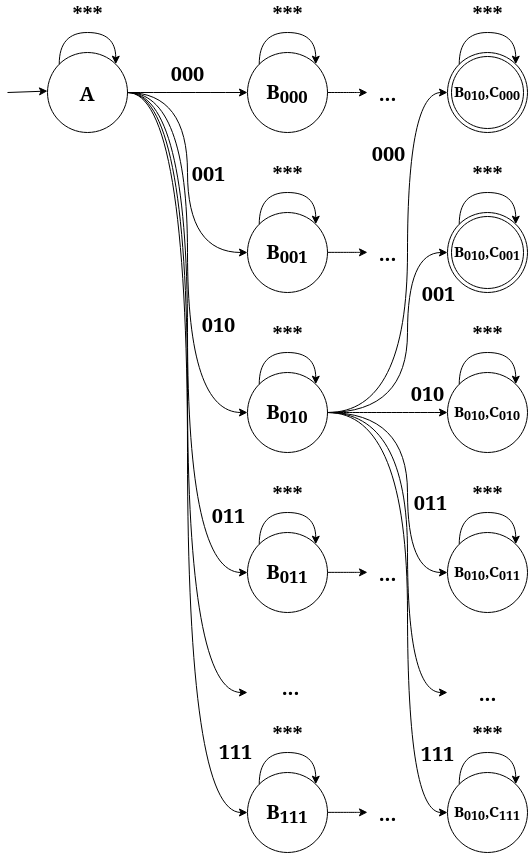

The diagram above was exported from draw.io. Its source (the exported page's mxGraphModel, read from the mxfile embedded in the PNG):
<mxGraphModel dx="2031" dy="1127" grid="1" gridSize="10" guides="1" tooltips="1" connect="1" arrows="1" fold="1" page="1" pageScale="1" pageWidth="850" pageHeight="1100" math="0" shadow="0">
  <root>
    <mxCell id="0" />
    <mxCell id="1" parent="0" />
    <mxCell id="8of2peFTkCoCYiX2mbal-2" value="&lt;font style=&quot;font-size: 15px&quot;&gt;&lt;b&gt;&lt;font style=&quot;font-size: 15px&quot;&gt;B&lt;/font&gt;&lt;sub&gt;010&lt;/sub&gt;,C&lt;sub&gt;000&lt;/sub&gt;&lt;br&gt;&lt;sub&gt;&lt;/sub&gt;&lt;/b&gt;&lt;/font&gt;" style="ellipse;shape=doubleEllipse;whiteSpace=wrap;html=1;aspect=fixed;" vertex="1" parent="1">
      <mxGeometry x="520" y="320" width="80" height="80" as="geometry" />
    </mxCell>
    <mxCell id="8of2peFTkCoCYiX2mbal-5" value="" style="endArrow=classic;html=1;" edge="1" parent="1" target="8of2peFTkCoCYiX2mbal-21">
      <mxGeometry width="50" height="50" relative="1" as="geometry">
        <mxPoint x="80" y="360" as="sourcePoint" />
        <mxPoint x="120" y="360" as="targetPoint" />
      </mxGeometry>
    </mxCell>
    <mxCell id="8of2peFTkCoCYiX2mbal-17" value="&lt;font style=&quot;font-size: 20px&quot;&gt;&lt;b&gt;&lt;font style=&quot;font-size: 20px&quot;&gt;B&lt;/font&gt;&lt;sub&gt;000&lt;/sub&gt;&lt;/b&gt;&lt;/font&gt;" style="ellipse;whiteSpace=wrap;html=1;aspect=fixed;" vertex="1" parent="1">
      <mxGeometry x="320" y="320" width="80" height="80" as="geometry" />
    </mxCell>
    <mxCell id="8of2peFTkCoCYiX2mbal-18" value="&lt;font style=&quot;font-size: 20px&quot;&gt;&lt;b&gt;&lt;font style=&quot;font-size: 20px&quot;&gt;***&lt;/font&gt;&lt;/b&gt;&lt;/font&gt;" style="edgeStyle=orthogonalEdgeStyle;curved=1;rounded=0;orthogonalLoop=1;jettySize=auto;html=1;exitX=0;exitY=0;exitDx=0;exitDy=0;entryX=1;entryY=0;entryDx=0;entryDy=0;" edge="1" parent="1" source="8of2peFTkCoCYiX2mbal-17" target="8of2peFTkCoCYiX2mbal-17">
      <mxGeometry y="20" relative="1" as="geometry">
        <Array as="points">
          <mxPoint x="332" y="300" />
          <mxPoint x="388" y="300" />
        </Array>
        <mxPoint as="offset" />
      </mxGeometry>
    </mxCell>
    <mxCell id="8of2peFTkCoCYiX2mbal-25" style="edgeStyle=orthogonalEdgeStyle;curved=1;rounded=0;orthogonalLoop=1;jettySize=auto;html=1;" edge="1" parent="1" source="8of2peFTkCoCYiX2mbal-21" target="8of2peFTkCoCYiX2mbal-26">
      <mxGeometry relative="1" as="geometry">
        <mxPoint x="270" y="520" as="targetPoint" />
        <Array as="points">
          <mxPoint x="260" y="360" />
          <mxPoint x="260" y="520" />
        </Array>
      </mxGeometry>
    </mxCell>
    <mxCell id="8of2peFTkCoCYiX2mbal-28" value="&lt;b&gt;&lt;font style=&quot;font-size: 20px&quot;&gt;001&lt;/font&gt;&lt;/b&gt;" style="edgeLabel;html=1;align=center;verticalAlign=middle;resizable=0;points=[];" vertex="1" connectable="0" parent="8of2peFTkCoCYiX2mbal-25">
      <mxGeometry x="0.0643" relative="1" as="geometry">
        <mxPoint x="20" y="-9" as="offset" />
      </mxGeometry>
    </mxCell>
    <mxCell id="8of2peFTkCoCYiX2mbal-21" value="&lt;b&gt;&lt;font style=&quot;font-size: 20px&quot;&gt;A&lt;/font&gt;&lt;/b&gt;" style="ellipse;whiteSpace=wrap;html=1;aspect=fixed;" vertex="1" parent="1">
      <mxGeometry x="120" y="320" width="80" height="80" as="geometry" />
    </mxCell>
    <mxCell id="8of2peFTkCoCYiX2mbal-22" value="&lt;font style=&quot;font-size: 20px&quot;&gt;&lt;b&gt;&lt;font style=&quot;font-size: 20px&quot;&gt;***&lt;/font&gt;&lt;/b&gt;&lt;/font&gt;" style="edgeStyle=orthogonalEdgeStyle;curved=1;rounded=0;orthogonalLoop=1;jettySize=auto;html=1;exitX=0;exitY=0;exitDx=0;exitDy=0;entryX=1;entryY=0;entryDx=0;entryDy=0;" edge="1" parent="1" source="8of2peFTkCoCYiX2mbal-21" target="8of2peFTkCoCYiX2mbal-21">
      <mxGeometry y="20" relative="1" as="geometry">
        <Array as="points">
          <mxPoint x="132" y="300" />
          <mxPoint x="188" y="300" />
        </Array>
        <mxPoint as="offset" />
      </mxGeometry>
    </mxCell>
    <mxCell id="8of2peFTkCoCYiX2mbal-24" value="&lt;font style=&quot;font-size: 20px&quot;&gt;&lt;b&gt;&lt;font style=&quot;font-size: 20px&quot;&gt;000&lt;/font&gt;&lt;/b&gt;&lt;/font&gt;" style="edgeStyle=orthogonalEdgeStyle;curved=1;rounded=0;orthogonalLoop=1;jettySize=auto;html=1;" edge="1" parent="1" source="8of2peFTkCoCYiX2mbal-21">
      <mxGeometry y="20" relative="1" as="geometry">
        <Array as="points">
          <mxPoint x="250" y="360" />
          <mxPoint x="250" y="360" />
        </Array>
        <mxPoint as="offset" />
        <mxPoint x="240.01572875253788" y="281.71572875253787" as="sourcePoint" />
        <mxPoint x="320" y="360" as="targetPoint" />
      </mxGeometry>
    </mxCell>
    <mxCell id="8of2peFTkCoCYiX2mbal-26" value="&lt;font style=&quot;font-size: 20px&quot;&gt;&lt;b&gt;&lt;font style=&quot;font-size: 20px&quot;&gt;B&lt;/font&gt;&lt;sub&gt;001&lt;/sub&gt;&lt;/b&gt;&lt;/font&gt;" style="ellipse;whiteSpace=wrap;html=1;aspect=fixed;" vertex="1" parent="1">
      <mxGeometry x="320" y="480" width="80" height="80" as="geometry" />
    </mxCell>
    <mxCell id="8of2peFTkCoCYiX2mbal-27" value="&lt;font style=&quot;font-size: 20px&quot;&gt;&lt;b&gt;&lt;font style=&quot;font-size: 20px&quot;&gt;***&lt;/font&gt;&lt;/b&gt;&lt;/font&gt;" style="edgeStyle=orthogonalEdgeStyle;curved=1;rounded=0;orthogonalLoop=1;jettySize=auto;html=1;exitX=0;exitY=0;exitDx=0;exitDy=0;entryX=1;entryY=0;entryDx=0;entryDy=0;" edge="1" parent="1" source="8of2peFTkCoCYiX2mbal-26" target="8of2peFTkCoCYiX2mbal-26">
      <mxGeometry y="20" relative="1" as="geometry">
        <Array as="points">
          <mxPoint x="332" y="460" />
          <mxPoint x="388" y="460" />
        </Array>
        <mxPoint as="offset" />
      </mxGeometry>
    </mxCell>
    <mxCell id="8of2peFTkCoCYiX2mbal-29" style="edgeStyle=orthogonalEdgeStyle;curved=1;rounded=0;orthogonalLoop=1;jettySize=auto;html=1;" edge="1" parent="1" target="8of2peFTkCoCYiX2mbal-31" source="8of2peFTkCoCYiX2mbal-21">
      <mxGeometry relative="1" as="geometry">
        <mxPoint x="270" y="680" as="targetPoint" />
        <mxPoint x="200" y="520" as="sourcePoint" />
        <Array as="points">
          <mxPoint x="260" y="360" />
          <mxPoint x="260" y="680" />
        </Array>
      </mxGeometry>
    </mxCell>
    <mxCell id="8of2peFTkCoCYiX2mbal-30" value="&lt;b&gt;&lt;font style=&quot;font-size: 20px&quot;&gt;010&lt;/font&gt;&lt;/b&gt;" style="edgeLabel;html=1;align=center;verticalAlign=middle;resizable=0;points=[];" vertex="1" connectable="0" parent="8of2peFTkCoCYiX2mbal-29">
      <mxGeometry x="0.0643" relative="1" as="geometry">
        <mxPoint x="30" y="56" as="offset" />
      </mxGeometry>
    </mxCell>
    <mxCell id="8of2peFTkCoCYiX2mbal-46" style="edgeStyle=orthogonalEdgeStyle;curved=1;rounded=0;orthogonalLoop=1;jettySize=auto;html=1;" edge="1" parent="1" source="8of2peFTkCoCYiX2mbal-31">
      <mxGeometry relative="1" as="geometry">
        <mxPoint x="520.0000000000002" y="360" as="targetPoint" />
        <Array as="points">
          <mxPoint x="480" y="680" />
          <mxPoint x="480" y="360" />
        </Array>
      </mxGeometry>
    </mxCell>
    <mxCell id="8of2peFTkCoCYiX2mbal-53" value="&lt;font style=&quot;font-size: 20px&quot;&gt;&lt;b&gt;000&lt;/b&gt;&lt;/font&gt;" style="edgeLabel;html=1;align=center;verticalAlign=middle;resizable=0;points=[];" vertex="1" connectable="0" parent="8of2peFTkCoCYiX2mbal-46">
      <mxGeometry x="-0.2947" y="6" relative="1" as="geometry">
        <mxPoint x="-14" y="-185" as="offset" />
      </mxGeometry>
    </mxCell>
    <mxCell id="8of2peFTkCoCYiX2mbal-61" value="&lt;font style=&quot;font-size: 20px&quot;&gt;&lt;b&gt;010&lt;/b&gt;&lt;/font&gt;" style="edgeStyle=orthogonalEdgeStyle;curved=1;rounded=0;orthogonalLoop=1;jettySize=auto;html=1;" edge="1" parent="1" source="8of2peFTkCoCYiX2mbal-31" target="8of2peFTkCoCYiX2mbal-59">
      <mxGeometry x="0.6667" y="20" relative="1" as="geometry">
        <mxPoint as="offset" />
      </mxGeometry>
    </mxCell>
    <mxCell id="8of2peFTkCoCYiX2mbal-64" style="edgeStyle=orthogonalEdgeStyle;curved=1;rounded=0;orthogonalLoop=1;jettySize=auto;html=1;" edge="1" parent="1" source="8of2peFTkCoCYiX2mbal-31">
      <mxGeometry relative="1" as="geometry">
        <mxPoint x="520" y="840" as="targetPoint" />
        <Array as="points">
          <mxPoint x="480" y="680" />
          <mxPoint x="480" y="840" />
        </Array>
      </mxGeometry>
    </mxCell>
    <mxCell id="8of2peFTkCoCYiX2mbal-31" value="&lt;font style=&quot;font-size: 20px&quot;&gt;&lt;b&gt;&lt;font style=&quot;font-size: 20px&quot;&gt;B&lt;/font&gt;&lt;sub&gt;010&lt;/sub&gt;&lt;/b&gt;&lt;/font&gt;" style="ellipse;whiteSpace=wrap;html=1;aspect=fixed;" vertex="1" parent="1">
      <mxGeometry x="320" y="640" width="80" height="80" as="geometry" />
    </mxCell>
    <mxCell id="8of2peFTkCoCYiX2mbal-32" value="&lt;font style=&quot;font-size: 20px&quot;&gt;&lt;b&gt;&lt;font style=&quot;font-size: 20px&quot;&gt;***&lt;/font&gt;&lt;/b&gt;&lt;/font&gt;" style="edgeStyle=orthogonalEdgeStyle;curved=1;rounded=0;orthogonalLoop=1;jettySize=auto;html=1;exitX=0;exitY=0;exitDx=0;exitDy=0;entryX=1;entryY=0;entryDx=0;entryDy=0;" edge="1" parent="1" source="8of2peFTkCoCYiX2mbal-31" target="8of2peFTkCoCYiX2mbal-31">
      <mxGeometry y="20" relative="1" as="geometry">
        <Array as="points">
          <mxPoint x="332" y="620" />
          <mxPoint x="388" y="620" />
        </Array>
        <mxPoint as="offset" />
      </mxGeometry>
    </mxCell>
    <mxCell id="8of2peFTkCoCYiX2mbal-33" style="edgeStyle=orthogonalEdgeStyle;curved=1;rounded=0;orthogonalLoop=1;jettySize=auto;html=1;" edge="1" parent="1" target="8of2peFTkCoCYiX2mbal-35" source="8of2peFTkCoCYiX2mbal-21">
      <mxGeometry relative="1" as="geometry">
        <mxPoint x="270" y="840" as="targetPoint" />
        <mxPoint x="200" y="680" as="sourcePoint" />
        <Array as="points">
          <mxPoint x="260" y="360" />
          <mxPoint x="260" y="840" />
        </Array>
      </mxGeometry>
    </mxCell>
    <mxCell id="8of2peFTkCoCYiX2mbal-34" value="&lt;b&gt;&lt;font style=&quot;font-size: 20px&quot;&gt;011&lt;/font&gt;&lt;/b&gt;" style="edgeLabel;html=1;align=center;verticalAlign=middle;resizable=0;points=[];" vertex="1" connectable="0" parent="8of2peFTkCoCYiX2mbal-33">
      <mxGeometry x="0.0643" relative="1" as="geometry">
        <mxPoint x="40" y="161" as="offset" />
      </mxGeometry>
    </mxCell>
    <mxCell id="8of2peFTkCoCYiX2mbal-35" value="&lt;font style=&quot;font-size: 20px&quot;&gt;&lt;b&gt;&lt;font style=&quot;font-size: 20px&quot;&gt;B&lt;/font&gt;&lt;sub&gt;011&lt;/sub&gt;&lt;/b&gt;&lt;/font&gt;" style="ellipse;whiteSpace=wrap;html=1;aspect=fixed;" vertex="1" parent="1">
      <mxGeometry x="320" y="800" width="80" height="80" as="geometry" />
    </mxCell>
    <mxCell id="8of2peFTkCoCYiX2mbal-36" value="&lt;font style=&quot;font-size: 20px&quot;&gt;&lt;b&gt;&lt;font style=&quot;font-size: 20px&quot;&gt;***&lt;/font&gt;&lt;/b&gt;&lt;/font&gt;" style="edgeStyle=orthogonalEdgeStyle;curved=1;rounded=0;orthogonalLoop=1;jettySize=auto;html=1;exitX=0;exitY=0;exitDx=0;exitDy=0;entryX=1;entryY=0;entryDx=0;entryDy=0;" edge="1" parent="1" source="8of2peFTkCoCYiX2mbal-35" target="8of2peFTkCoCYiX2mbal-35">
      <mxGeometry y="20" relative="1" as="geometry">
        <Array as="points">
          <mxPoint x="332" y="780" />
          <mxPoint x="388" y="780" />
        </Array>
        <mxPoint as="offset" />
      </mxGeometry>
    </mxCell>
    <mxCell id="8of2peFTkCoCYiX2mbal-41" style="edgeStyle=orthogonalEdgeStyle;curved=1;rounded=0;orthogonalLoop=1;jettySize=auto;html=1;" edge="1" parent="1" source="8of2peFTkCoCYiX2mbal-21">
      <mxGeometry relative="1" as="geometry">
        <mxPoint x="320" y="960" as="targetPoint" />
        <mxPoint x="210" y="370" as="sourcePoint" />
        <Array as="points">
          <mxPoint x="260" y="360" />
          <mxPoint x="260" y="960" />
        </Array>
      </mxGeometry>
    </mxCell>
    <mxCell id="8of2peFTkCoCYiX2mbal-43" value="&lt;b&gt;&lt;font style=&quot;font-size: 20px&quot;&gt;...&lt;/font&gt;&lt;/b&gt;" style="edgeLabel;html=1;align=center;verticalAlign=middle;resizable=0;points=[];" vertex="1" connectable="0" parent="1">
      <mxGeometry x="300" y="800" as="geometry">
        <mxPoint x="62" y="153" as="offset" />
      </mxGeometry>
    </mxCell>
    <mxCell id="8of2peFTkCoCYiX2mbal-45" value="&lt;font style=&quot;font-size: 20px&quot;&gt;&lt;b&gt;&lt;font style=&quot;font-size: 20px&quot;&gt;***&lt;/font&gt;&lt;/b&gt;&lt;/font&gt;" style="edgeStyle=orthogonalEdgeStyle;curved=1;rounded=0;orthogonalLoop=1;jettySize=auto;html=1;exitX=0;exitY=0;exitDx=0;exitDy=0;entryX=1;entryY=0;entryDx=0;entryDy=0;" edge="1" parent="1">
      <mxGeometry y="20" relative="1" as="geometry">
        <Array as="points">
          <mxPoint x="532" y="300" />
          <mxPoint x="588" y="300" />
        </Array>
        <mxPoint as="offset" />
        <mxPoint x="531.7157287525383" y="331.7157287525383" as="sourcePoint" />
        <mxPoint x="588.2842712474624" y="331.7157287525381" as="targetPoint" />
      </mxGeometry>
    </mxCell>
    <mxCell id="8of2peFTkCoCYiX2mbal-50" value="&lt;font style=&quot;font-size: 20px&quot;&gt;&lt;b&gt;&lt;font style=&quot;font-size: 20px&quot;&gt;...&lt;/font&gt;&lt;/b&gt;&lt;/font&gt;" style="edgeStyle=orthogonalEdgeStyle;curved=1;rounded=0;orthogonalLoop=1;jettySize=auto;html=1;" edge="1" parent="1" source="8of2peFTkCoCYiX2mbal-17">
      <mxGeometry x="1" y="-20" relative="1" as="geometry">
        <Array as="points">
          <mxPoint x="430" y="360" />
          <mxPoint x="430" y="360" />
        </Array>
        <mxPoint x="20" y="-20" as="offset" />
        <mxPoint x="440" y="370" as="sourcePoint" />
        <mxPoint x="440" y="360" as="targetPoint" />
      </mxGeometry>
    </mxCell>
    <mxCell id="8of2peFTkCoCYiX2mbal-51" value="&lt;font style=&quot;font-size: 20px&quot;&gt;&lt;b&gt;&lt;font style=&quot;font-size: 20px&quot;&gt;...&lt;/font&gt;&lt;/b&gt;&lt;/font&gt;" style="edgeStyle=orthogonalEdgeStyle;curved=1;rounded=0;orthogonalLoop=1;jettySize=auto;html=1;" edge="1" parent="1">
      <mxGeometry x="1" y="-20" relative="1" as="geometry">
        <Array as="points">
          <mxPoint x="430" y="519.86" />
          <mxPoint x="430" y="519.86" />
        </Array>
        <mxPoint x="20" y="-20" as="offset" />
        <mxPoint x="399.9999994369624" y="519.866711409396" as="sourcePoint" />
        <mxPoint x="440" y="519.86" as="targetPoint" />
      </mxGeometry>
    </mxCell>
    <mxCell id="8of2peFTkCoCYiX2mbal-52" value="&lt;font style=&quot;font-size: 20px&quot;&gt;&lt;b&gt;&lt;font style=&quot;font-size: 20px&quot;&gt;...&lt;/font&gt;&lt;/b&gt;&lt;/font&gt;" style="edgeStyle=orthogonalEdgeStyle;curved=1;rounded=0;orthogonalLoop=1;jettySize=auto;html=1;" edge="1" parent="1" source="8of2peFTkCoCYiX2mbal-35">
      <mxGeometry x="1" y="-20" relative="1" as="geometry">
        <Array as="points">
          <mxPoint x="430" y="840" />
        </Array>
        <mxPoint x="20" y="-20" as="offset" />
        <mxPoint x="399.9999994369624" y="839.866711409396" as="sourcePoint" />
        <mxPoint x="440" y="839.86" as="targetPoint" />
      </mxGeometry>
    </mxCell>
    <mxCell id="8of2peFTkCoCYiX2mbal-54" style="edgeStyle=orthogonalEdgeStyle;curved=1;rounded=0;orthogonalLoop=1;jettySize=auto;html=1;" edge="1" parent="1" source="8of2peFTkCoCYiX2mbal-31">
      <mxGeometry relative="1" as="geometry">
        <mxPoint x="520.0000000000002" y="520" as="targetPoint" />
        <mxPoint x="399.9999999999998" y="840" as="sourcePoint" />
        <Array as="points">
          <mxPoint x="480" y="680" />
          <mxPoint x="480" y="520" />
        </Array>
      </mxGeometry>
    </mxCell>
    <mxCell id="8of2peFTkCoCYiX2mbal-55" value="&lt;font style=&quot;font-size: 20px&quot;&gt;&lt;b&gt;001&lt;/b&gt;&lt;/font&gt;" style="edgeLabel;html=1;align=center;verticalAlign=middle;resizable=0;points=[];" vertex="1" connectable="0" parent="8of2peFTkCoCYiX2mbal-54">
      <mxGeometry x="-0.2947" y="6" relative="1" as="geometry">
        <mxPoint x="36" y="-102" as="offset" />
      </mxGeometry>
    </mxCell>
    <mxCell id="8of2peFTkCoCYiX2mbal-57" value="&lt;font style=&quot;font-size: 20px&quot;&gt;&lt;b&gt;&lt;font style=&quot;font-size: 20px&quot;&gt;***&lt;/font&gt;&lt;/b&gt;&lt;/font&gt;" style="edgeStyle=orthogonalEdgeStyle;curved=1;rounded=0;orthogonalLoop=1;jettySize=auto;html=1;exitX=0;exitY=0;exitDx=0;exitDy=0;entryX=1;entryY=0;entryDx=0;entryDy=0;" edge="1" parent="1">
      <mxGeometry y="20" relative="1" as="geometry">
        <Array as="points">
          <mxPoint x="532" y="460" />
          <mxPoint x="588" y="460" />
        </Array>
        <mxPoint as="offset" />
        <mxPoint x="531.7157287525383" y="491.7157287525383" as="sourcePoint" />
        <mxPoint x="588.2842712474624" y="491.7157287525381" as="targetPoint" />
      </mxGeometry>
    </mxCell>
    <mxCell id="8of2peFTkCoCYiX2mbal-59" value="&lt;font style=&quot;font-size: 15px&quot;&gt;&lt;b&gt;&lt;font style=&quot;font-size: 15px&quot;&gt;B&lt;/font&gt;&lt;sub&gt;010&lt;/sub&gt;,C&lt;sub&gt;010&lt;/sub&gt;&lt;br&gt;&lt;/b&gt;&lt;/font&gt;" style="ellipse;whiteSpace=wrap;html=1;aspect=fixed;" vertex="1" parent="1">
      <mxGeometry x="520" y="640" width="80" height="80" as="geometry" />
    </mxCell>
    <mxCell id="8of2peFTkCoCYiX2mbal-60" value="&lt;font style=&quot;font-size: 20px&quot;&gt;&lt;b&gt;&lt;font style=&quot;font-size: 20px&quot;&gt;***&lt;/font&gt;&lt;/b&gt;&lt;/font&gt;" style="edgeStyle=orthogonalEdgeStyle;curved=1;rounded=0;orthogonalLoop=1;jettySize=auto;html=1;exitX=0;exitY=0;exitDx=0;exitDy=0;entryX=1;entryY=0;entryDx=0;entryDy=0;" edge="1" parent="1" source="8of2peFTkCoCYiX2mbal-59" target="8of2peFTkCoCYiX2mbal-59">
      <mxGeometry y="20" relative="1" as="geometry">
        <Array as="points">
          <mxPoint x="532" y="620" />
          <mxPoint x="588" y="620" />
        </Array>
        <mxPoint as="offset" />
      </mxGeometry>
    </mxCell>
    <mxCell id="8of2peFTkCoCYiX2mbal-63" value="&lt;font style=&quot;font-size: 15px&quot;&gt;&lt;b&gt;&lt;font style=&quot;font-size: 15px&quot;&gt;B&lt;/font&gt;&lt;sub&gt;010&lt;/sub&gt;,C&lt;sub&gt;001&lt;/sub&gt;&lt;br&gt;&lt;/b&gt;&lt;/font&gt;" style="ellipse;shape=doubleEllipse;whiteSpace=wrap;html=1;aspect=fixed;" vertex="1" parent="1">
      <mxGeometry x="520" y="480" width="80" height="80" as="geometry" />
    </mxCell>
    <mxCell id="8of2peFTkCoCYiX2mbal-65" value="&lt;font style=&quot;font-size: 20px&quot;&gt;&lt;b&gt;&lt;font style=&quot;font-size: 20px&quot;&gt;B&lt;/font&gt;&lt;sub&gt;111&lt;/sub&gt;&lt;/b&gt;&lt;/font&gt;" style="ellipse;whiteSpace=wrap;html=1;aspect=fixed;" vertex="1" parent="1">
      <mxGeometry x="320" y="1040" width="80" height="80" as="geometry" />
    </mxCell>
    <mxCell id="8of2peFTkCoCYiX2mbal-66" value="&lt;font style=&quot;font-size: 20px&quot;&gt;&lt;b&gt;&lt;font style=&quot;font-size: 20px&quot;&gt;***&lt;/font&gt;&lt;/b&gt;&lt;/font&gt;" style="edgeStyle=orthogonalEdgeStyle;curved=1;rounded=0;orthogonalLoop=1;jettySize=auto;html=1;exitX=0;exitY=0;exitDx=0;exitDy=0;entryX=1;entryY=0;entryDx=0;entryDy=0;" edge="1" parent="1" source="8of2peFTkCoCYiX2mbal-65" target="8of2peFTkCoCYiX2mbal-65">
      <mxGeometry y="20" relative="1" as="geometry">
        <Array as="points">
          <mxPoint x="332" y="1020" />
          <mxPoint x="388" y="1020" />
        </Array>
        <mxPoint as="offset" />
      </mxGeometry>
    </mxCell>
    <mxCell id="8of2peFTkCoCYiX2mbal-67" value="&lt;font style=&quot;font-size: 20px&quot;&gt;&lt;b&gt;&lt;font style=&quot;font-size: 20px&quot;&gt;...&lt;/font&gt;&lt;/b&gt;&lt;/font&gt;" style="edgeStyle=orthogonalEdgeStyle;curved=1;rounded=0;orthogonalLoop=1;jettySize=auto;html=1;" edge="1" parent="1" source="8of2peFTkCoCYiX2mbal-65">
      <mxGeometry x="1" y="-20" relative="1" as="geometry">
        <Array as="points">
          <mxPoint x="430" y="1080" />
        </Array>
        <mxPoint x="20" y="-20" as="offset" />
        <mxPoint x="399.9999994369624" y="1079.866711409396" as="sourcePoint" />
        <mxPoint x="440.0000000000002" y="1079.8600000000001" as="targetPoint" />
      </mxGeometry>
    </mxCell>
    <mxCell id="8of2peFTkCoCYiX2mbal-68" style="edgeStyle=orthogonalEdgeStyle;curved=1;rounded=0;orthogonalLoop=1;jettySize=auto;html=1;" edge="1" parent="1" source="8of2peFTkCoCYiX2mbal-21">
      <mxGeometry relative="1" as="geometry">
        <mxPoint x="320" y="1080" as="targetPoint" />
        <mxPoint x="200" y="480" as="sourcePoint" />
        <Array as="points">
          <mxPoint x="260" y="360" />
          <mxPoint x="260" y="1080" />
        </Array>
      </mxGeometry>
    </mxCell>
    <mxCell id="8of2peFTkCoCYiX2mbal-69" value="&lt;b&gt;&lt;font style=&quot;font-size: 20px&quot;&gt;111&lt;/font&gt;&lt;/b&gt;" style="edgeLabel;html=1;align=center;verticalAlign=middle;resizable=0;points=[];" vertex="1" connectable="0" parent="1">
      <mxGeometry x="320.0000000000002" y="789.9966666666666" as="geometry">
        <mxPoint x="-13" y="227" as="offset" />
      </mxGeometry>
    </mxCell>
    <mxCell id="8of2peFTkCoCYiX2mbal-70" value="&lt;font style=&quot;font-size: 20px&quot;&gt;&lt;b&gt;&lt;font style=&quot;font-size: 20px&quot;&gt;***&lt;/font&gt;&lt;/b&gt;&lt;/font&gt;" style="edgeStyle=orthogonalEdgeStyle;curved=1;rounded=0;orthogonalLoop=1;jettySize=auto;html=1;exitX=0;exitY=0;exitDx=0;exitDy=0;entryX=1;entryY=0;entryDx=0;entryDy=0;" edge="1" parent="1">
      <mxGeometry y="20" relative="1" as="geometry">
        <Array as="points">
          <mxPoint x="532" y="780" />
          <mxPoint x="588" y="780" />
        </Array>
        <mxPoint as="offset" />
        <mxPoint x="531.7157287525383" y="811.7157287525383" as="sourcePoint" />
        <mxPoint x="588.2842712474621" y="811.7157287525381" as="targetPoint" />
      </mxGeometry>
    </mxCell>
    <mxCell id="8of2peFTkCoCYiX2mbal-73" value="&lt;font style=&quot;font-size: 20px&quot;&gt;&lt;b&gt;011&lt;/b&gt;&lt;/font&gt;" style="edgeLabel;html=1;align=center;verticalAlign=middle;resizable=0;points=[];" vertex="1" connectable="0" parent="1">
      <mxGeometry x="520" y="559.9966666666666" as="geometry">
        <mxPoint x="-18" y="208" as="offset" />
      </mxGeometry>
    </mxCell>
    <mxCell id="8of2peFTkCoCYiX2mbal-74" value="&lt;font style=&quot;font-size: 15px&quot;&gt;&lt;b&gt;&lt;font style=&quot;font-size: 15px&quot;&gt;B&lt;/font&gt;&lt;sub&gt;010&lt;/sub&gt;,C&lt;sub&gt;011&lt;/sub&gt;&lt;br&gt;&lt;/b&gt;&lt;/font&gt;" style="ellipse;whiteSpace=wrap;html=1;aspect=fixed;" vertex="1" parent="1">
      <mxGeometry x="520" y="800" width="80" height="80" as="geometry" />
    </mxCell>
    <mxCell id="8of2peFTkCoCYiX2mbal-75" value="&lt;font style=&quot;font-size: 20px&quot;&gt;&lt;b&gt;...&lt;/b&gt;&lt;/font&gt;" style="edgeStyle=orthogonalEdgeStyle;curved=1;rounded=0;orthogonalLoop=1;jettySize=auto;html=1;" edge="1" parent="1" source="8of2peFTkCoCYiX2mbal-31">
      <mxGeometry x="1" y="40" relative="1" as="geometry">
        <mxPoint x="520" y="960" as="targetPoint" />
        <mxPoint x="410" y="770" as="sourcePoint" />
        <Array as="points">
          <mxPoint x="480" y="680" />
          <mxPoint x="480" y="960" />
        </Array>
        <mxPoint x="40" y="40" as="offset" />
      </mxGeometry>
    </mxCell>
    <mxCell id="8of2peFTkCoCYiX2mbal-78" value="&lt;b&gt;&lt;font style=&quot;font-size: 20px&quot;&gt;...&lt;/font&gt;&lt;/b&gt;" style="edgeLabel;html=1;align=center;verticalAlign=middle;resizable=0;points=[];" vertex="1" connectable="0" parent="1">
      <mxGeometry x="500" y="840" as="geometry">
        <mxPoint x="62" y="153" as="offset" />
      </mxGeometry>
    </mxCell>
    <mxCell id="8of2peFTkCoCYiX2mbal-79" value="&lt;font style=&quot;font-size: 20px&quot;&gt;&lt;b&gt;111&lt;/b&gt;&lt;/font&gt;" style="edgeStyle=orthogonalEdgeStyle;curved=1;rounded=0;orthogonalLoop=1;jettySize=auto;html=1;" edge="1" parent="1" source="8of2peFTkCoCYiX2mbal-31">
      <mxGeometry x="0.6154" y="30" relative="1" as="geometry">
        <mxPoint x="520" y="1080" as="targetPoint" />
        <mxPoint x="400" y="920" as="sourcePoint" />
        <Array as="points">
          <mxPoint x="480" y="680" />
          <mxPoint x="480" y="1080" />
        </Array>
        <mxPoint as="offset" />
      </mxGeometry>
    </mxCell>
    <mxCell id="8of2peFTkCoCYiX2mbal-80" value="&lt;font style=&quot;font-size: 20px&quot;&gt;&lt;b&gt;&lt;font style=&quot;font-size: 20px&quot;&gt;***&lt;/font&gt;&lt;/b&gt;&lt;/font&gt;" style="edgeStyle=orthogonalEdgeStyle;curved=1;rounded=0;orthogonalLoop=1;jettySize=auto;html=1;exitX=0;exitY=0;exitDx=0;exitDy=0;entryX=1;entryY=0;entryDx=0;entryDy=0;" edge="1" parent="1">
      <mxGeometry y="20" relative="1" as="geometry">
        <Array as="points">
          <mxPoint x="532" y="1020" />
          <mxPoint x="588" y="1020" />
        </Array>
        <mxPoint as="offset" />
        <mxPoint x="531.7157287525383" y="1051.7157287525383" as="sourcePoint" />
        <mxPoint x="588.2842712474621" y="1051.715728752538" as="targetPoint" />
      </mxGeometry>
    </mxCell>
    <mxCell id="8of2peFTkCoCYiX2mbal-81" value="&lt;font style=&quot;font-size: 15px&quot;&gt;&lt;b&gt;&lt;font style=&quot;font-size: 15px&quot;&gt;B&lt;/font&gt;&lt;sub&gt;010&lt;/sub&gt;,C&lt;sub&gt;111&lt;/sub&gt;&lt;br&gt;&lt;/b&gt;&lt;/font&gt;" style="ellipse;whiteSpace=wrap;html=1;aspect=fixed;" vertex="1" parent="1">
      <mxGeometry x="520" y="1040" width="80" height="80" as="geometry" />
    </mxCell>
  </root>
</mxGraphModel>